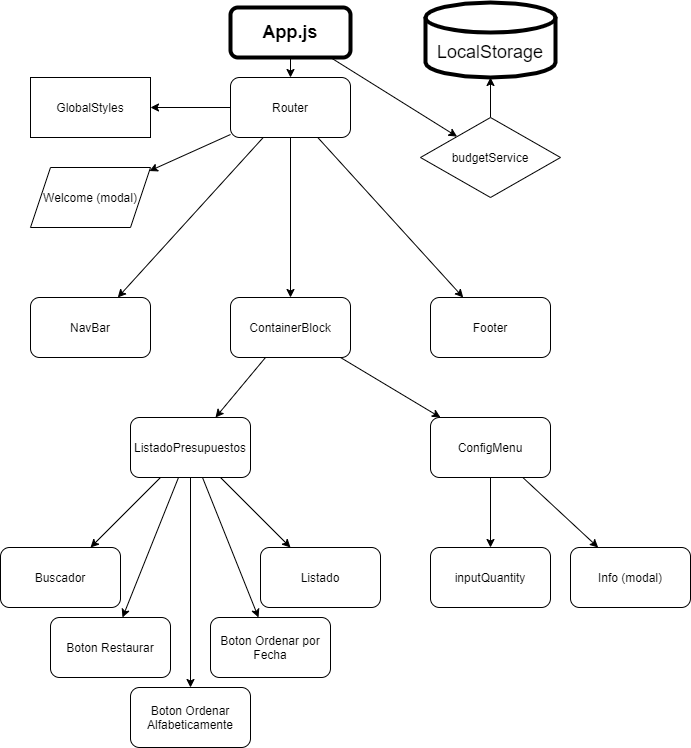

The diagram above was exported from draw.io. Its source (the exported page's mxGraphModel, read from the mxfile embedded in the PNG):
<mxGraphModel dx="548" dy="716" grid="1" gridSize="10" guides="1" tooltips="1" connect="1" arrows="1" fold="1" page="1" pageScale="1" pageWidth="827" pageHeight="1169" math="0" shadow="0">
  <root>
    <mxCell id="0" />
    <mxCell id="1" parent="0" />
    <mxCell id="53" style="edgeStyle=none;html=1;" edge="1" parent="1" source="2" target="52">
      <mxGeometry relative="1" as="geometry" />
    </mxCell>
    <mxCell id="60" style="edgeStyle=none;html=1;" edge="1" parent="1" source="2" target="59">
      <mxGeometry relative="1" as="geometry" />
    </mxCell>
    <mxCell id="2" value="App.js" style="rounded=1;whiteSpace=wrap;html=1;strokeWidth=4;glass=0;shadow=0;sketch=0;perimeterSpacing=0;gradientColor=none;fontStyle=1;fontSize=18;" parent="1" vertex="1">
      <mxGeometry x="280" y="30" width="120" height="50" as="geometry" />
    </mxCell>
    <mxCell id="4" value="NavBar" style="rounded=1;whiteSpace=wrap;html=1;" parent="1" vertex="1">
      <mxGeometry x="80" y="320" width="120" height="60" as="geometry" />
    </mxCell>
    <mxCell id="19" value="" style="edgeStyle=none;html=1;" parent="1" source="5" target="18" edge="1">
      <mxGeometry relative="1" as="geometry" />
    </mxCell>
    <mxCell id="21" value="" style="edgeStyle=none;html=1;" parent="1" source="5" target="20" edge="1">
      <mxGeometry relative="1" as="geometry" />
    </mxCell>
    <mxCell id="5" value="ContainerBlock" style="rounded=1;whiteSpace=wrap;html=1;" parent="1" vertex="1">
      <mxGeometry x="280" y="320" width="120" height="60" as="geometry" />
    </mxCell>
    <mxCell id="6" value="Footer" style="rounded=1;whiteSpace=wrap;html=1;" parent="1" vertex="1">
      <mxGeometry x="480" y="320" width="120" height="60" as="geometry" />
    </mxCell>
    <mxCell id="11" value="Welcome (modal)" style="shape=parallelogram;perimeter=parallelogramPerimeter;whiteSpace=wrap;html=1;fixedSize=1;" parent="1" vertex="1">
      <mxGeometry x="80" y="190" width="120" height="60" as="geometry" />
    </mxCell>
    <mxCell id="15" value="GlobalStyles" style="whiteSpace=wrap;html=1;" parent="1" vertex="1">
      <mxGeometry x="80" y="100" width="120" height="60" as="geometry" />
    </mxCell>
    <mxCell id="28" value="" style="edgeStyle=none;html=1;fontSize=18;" parent="1" source="18" target="27" edge="1">
      <mxGeometry relative="1" as="geometry" />
    </mxCell>
    <mxCell id="31" value="" style="edgeStyle=none;html=1;fontSize=18;" parent="1" source="18" target="30" edge="1">
      <mxGeometry relative="1" as="geometry" />
    </mxCell>
    <mxCell id="44" style="edgeStyle=none;html=1;fontSize=18;" parent="1" source="18" target="40" edge="1">
      <mxGeometry relative="1" as="geometry" />
    </mxCell>
    <mxCell id="45" style="edgeStyle=none;html=1;fontSize=18;" parent="1" source="18" target="36" edge="1">
      <mxGeometry relative="1" as="geometry" />
    </mxCell>
    <mxCell id="46" style="edgeStyle=none;html=1;fontSize=18;" parent="1" source="18" target="38" edge="1">
      <mxGeometry relative="1" as="geometry" />
    </mxCell>
    <mxCell id="18" value="ListadoPresupuestos" style="whiteSpace=wrap;html=1;rounded=1;" parent="1" vertex="1">
      <mxGeometry x="180" y="440" width="120" height="60" as="geometry" />
    </mxCell>
    <mxCell id="35" value="" style="edgeStyle=none;html=1;fontSize=18;" parent="1" source="20" target="34" edge="1">
      <mxGeometry relative="1" as="geometry" />
    </mxCell>
    <mxCell id="49" value="" style="edgeStyle=none;html=1;" edge="1" parent="1" source="20" target="48">
      <mxGeometry relative="1" as="geometry" />
    </mxCell>
    <mxCell id="20" value="ConfigMenu" style="whiteSpace=wrap;html=1;rounded=1;" parent="1" vertex="1">
      <mxGeometry x="480" y="440" width="120" height="60" as="geometry" />
    </mxCell>
    <mxCell id="27" value="Buscador" style="whiteSpace=wrap;html=1;rounded=1;" parent="1" vertex="1">
      <mxGeometry x="50" y="570" width="120" height="60" as="geometry" />
    </mxCell>
    <mxCell id="30" value="Listado" style="whiteSpace=wrap;html=1;rounded=1;" parent="1" vertex="1">
      <mxGeometry x="310" y="570" width="120" height="60" as="geometry" />
    </mxCell>
    <mxCell id="32" value="LocalStorage" style="shape=cylinder3;whiteSpace=wrap;html=1;boundedLbl=1;backgroundOutline=1;size=15;rounded=1;shadow=0;glass=0;sketch=0;fontSize=18;strokeWidth=4;gradientColor=none;" parent="1" vertex="1">
      <mxGeometry x="475" y="25" width="130" height="75" as="geometry" />
    </mxCell>
    <mxCell id="34" value="inputQuantity" style="whiteSpace=wrap;html=1;rounded=1;" parent="1" vertex="1">
      <mxGeometry x="480" y="570" width="120" height="60" as="geometry" />
    </mxCell>
    <mxCell id="36" value="Boton Ordenar Alfabeticamente" style="whiteSpace=wrap;html=1;rounded=1;" parent="1" vertex="1">
      <mxGeometry x="180" y="710" width="120" height="60" as="geometry" />
    </mxCell>
    <mxCell id="38" value="Boton Ordenar por Fecha" style="whiteSpace=wrap;html=1;rounded=1;" parent="1" vertex="1">
      <mxGeometry x="260" y="640" width="120" height="60" as="geometry" />
    </mxCell>
    <mxCell id="40" value="Boton Restaurar" style="whiteSpace=wrap;html=1;rounded=1;" parent="1" vertex="1">
      <mxGeometry x="100" y="640" width="120" height="60" as="geometry" />
    </mxCell>
    <mxCell id="48" value="Info (modal)" style="whiteSpace=wrap;html=1;rounded=1;" vertex="1" parent="1">
      <mxGeometry x="620" y="570" width="120" height="60" as="geometry" />
    </mxCell>
    <mxCell id="54" style="edgeStyle=none;html=1;" edge="1" parent="1" source="52" target="11">
      <mxGeometry relative="1" as="geometry" />
    </mxCell>
    <mxCell id="55" style="edgeStyle=none;html=1;entryX=1;entryY=0.5;entryDx=0;entryDy=0;" edge="1" parent="1" source="52" target="15">
      <mxGeometry relative="1" as="geometry" />
    </mxCell>
    <mxCell id="56" style="edgeStyle=none;html=1;" edge="1" parent="1" source="52" target="4">
      <mxGeometry relative="1" as="geometry" />
    </mxCell>
    <mxCell id="57" style="edgeStyle=none;html=1;" edge="1" parent="1" source="52" target="5">
      <mxGeometry relative="1" as="geometry" />
    </mxCell>
    <mxCell id="58" style="edgeStyle=none;html=1;" edge="1" parent="1" source="52" target="6">
      <mxGeometry relative="1" as="geometry" />
    </mxCell>
    <mxCell id="52" value="Router" style="rounded=1;whiteSpace=wrap;html=1;" vertex="1" parent="1">
      <mxGeometry x="280" y="100" width="120" height="60" as="geometry" />
    </mxCell>
    <mxCell id="61" style="edgeStyle=none;html=1;" edge="1" parent="1" source="59" target="32">
      <mxGeometry relative="1" as="geometry" />
    </mxCell>
    <mxCell id="59" value="budgetService" style="rhombus;whiteSpace=wrap;html=1;" vertex="1" parent="1">
      <mxGeometry x="470" y="140" width="140" height="80" as="geometry" />
    </mxCell>
  </root>
</mxGraphModel>